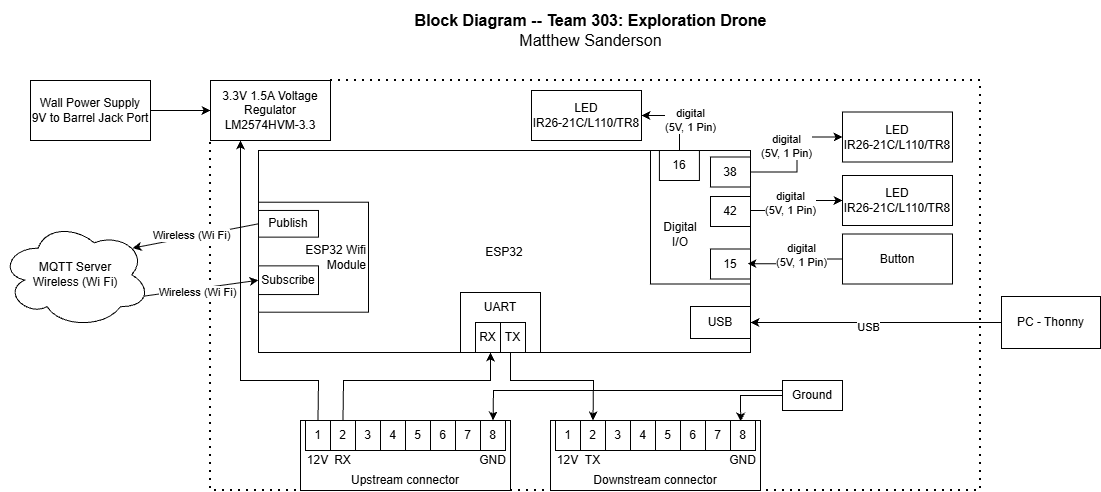

The diagram above was exported from draw.io. Its source (the exported page's mxGraphModel, read from the mxfile embedded in the PNG):
<mxGraphModel dx="1653" dy="743" grid="1" gridSize="10" guides="1" tooltips="1" connect="1" arrows="1" fold="1" page="1" pageScale="1" pageWidth="827" pageHeight="1169" math="0" shadow="0">
  <root>
    <mxCell id="0" />
    <mxCell id="1" parent="0" />
    <mxCell id="LJPs0a7fSeEYeyqodHR9-161" parent="1" style="text;html=1;strokeColor=none;fillColor=none;align=center;verticalAlign=middle;whiteSpace=wrap;rounded=0;fontSize=16;" value="&lt;div style=&quot;font-size: 16px&quot;&gt;&lt;b style=&quot;font-size: 16px&quot;&gt;Block Diagram -- Team 303: Exploration Drone&lt;/b&gt;&lt;/div&gt;&lt;div style=&quot;font-size: 16px&quot;&gt;Matthew Sanderson&lt;br style=&quot;font-size: 16px&quot;&gt;&lt;/div&gt;" vertex="1">
      <mxGeometry height="60" width="721.38" x="360" y="110" as="geometry" />
    </mxCell>
    <mxCell id="5295RYL55HjMznp0s4Yx-22" parent="1" style="rounded=0;whiteSpace=wrap;html=1;verticalAlign=top;fillColor=none;movable=1;resizable=1;rotatable=1;deletable=1;editable=1;locked=0;connectable=1;" value="" vertex="1">
      <mxGeometry height="202" width="492" x="388" y="260" as="geometry" />
    </mxCell>
    <mxCell id="5295RYL55HjMznp0s4Yx-25" connectable="0" parent="1" style="group" value="" vertex="1">
      <mxGeometry height="114.71" width="110" x="388" y="307" as="geometry" />
    </mxCell>
    <mxCell id="5295RYL55HjMznp0s4Yx-26" parent="5295RYL55HjMznp0s4Yx-25" style="rounded=0;whiteSpace=wrap;html=1;align=right;" value="ESP32 Wifi&lt;br&gt;Module" vertex="1">
      <mxGeometry height="110" width="110" y="4.71" as="geometry" />
    </mxCell>
    <mxCell id="5295RYL55HjMznp0s4Yx-27" parent="5295RYL55HjMznp0s4Yx-25" style="rounded=0;whiteSpace=wrap;html=1;" value="Publish" vertex="1">
      <mxGeometry height="26.69" width="60" y="12.96" as="geometry" />
    </mxCell>
    <mxCell id="5295RYL55HjMznp0s4Yx-29" parent="5295RYL55HjMznp0s4Yx-25" style="rounded=0;whiteSpace=wrap;html=1;" value="Subscribe" vertex="1">
      <mxGeometry height="28.7" width="60" y="68.35" as="geometry" />
    </mxCell>
    <mxCell id="5295RYL55HjMznp0s4Yx-68" parent="1" style="rounded=0;whiteSpace=wrap;html=1;" value="3.3V 1.5A Voltage Regulator&lt;div&gt;LM2574HVM-3.3&lt;/div&gt;" vertex="1">
      <mxGeometry height="60" width="120" x="340" y="190" as="geometry" />
    </mxCell>
    <mxCell id="5295RYL55HjMznp0s4Yx-69" edge="1" parent="1" source="5295RYL55HjMznp0s4Yx-68" style="endArrow=none;dashed=1;html=1;dashPattern=1 3;strokeWidth=2;rounded=0;exitX=1;exitY=0;exitDx=0;exitDy=0;entryX=0;entryY=1;entryDx=0;entryDy=0;" target="5295RYL55HjMznp0s4Yx-68" value="">
      <mxGeometry height="50" relative="1" width="50" as="geometry">
        <Array as="points">
          <mxPoint x="1110" y="190" />
          <mxPoint x="1110" y="600" />
          <mxPoint x="340" y="600" />
        </Array>
        <mxPoint x="359" y="390" as="sourcePoint" />
        <mxPoint x="409" y="340" as="targetPoint" />
      </mxGeometry>
    </mxCell>
    <mxCell id="5295RYL55HjMznp0s4Yx-78" edge="1" parent="1" source="5295RYL55HjMznp0s4Yx-79" style="edgeStyle=orthogonalEdgeStyle;rounded=0;orthogonalLoop=1;jettySize=auto;html=1;entryX=0;entryY=0.5;entryDx=0;entryDy=0;" target="5295RYL55HjMznp0s4Yx-68" value="">
      <mxGeometry relative="1" as="geometry">
        <mxPoint x="-67" y="220.5" as="targetPoint" />
      </mxGeometry>
    </mxCell>
    <mxCell id="5295RYL55HjMznp0s4Yx-79" parent="1" style="rounded=0;whiteSpace=wrap;html=1;" value="&lt;div&gt;Wall Power Supply&lt;/div&gt;&lt;div&gt;9V to Barrel Jack Port&lt;/div&gt;" vertex="1">
      <mxGeometry height="60" width="120" x="160" y="190" as="geometry" />
    </mxCell>
    <mxCell id="5295RYL55HjMznp0s4Yx-80" parent="1" style="rounded=0;whiteSpace=wrap;html=1;fillColor=none;verticalAlign=top;" value="" vertex="1">
      <mxGeometry height="133.5" width="100" x="780" y="260" as="geometry" />
    </mxCell>
    <mxCell id="5295RYL55HjMznp0s4Yx-81" parent="1" style="rounded=0;whiteSpace=wrap;html=1;" value="RC4" vertex="1">
      <mxGeometry height="30" width="40" x="840" y="306" as="geometry" />
    </mxCell>
    <mxCell id="5295RYL55HjMznp0s4Yx-82" parent="1" style="rounded=0;whiteSpace=wrap;html=1;" value="15" vertex="1">
      <mxGeometry height="30" width="40" x="840" y="358.5" as="geometry" />
    </mxCell>
    <mxCell id="5295RYL55HjMznp0s4Yx-83" parent="1" style="rounded=0;whiteSpace=wrap;html=1;" value="LED&lt;div&gt;IR26-21C/L110/TR8&lt;/div&gt;" vertex="1">
      <mxGeometry height="50" width="110" x="972" y="285" as="geometry" />
    </mxCell>
    <mxCell id="5295RYL55HjMznp0s4Yx-84" parent="1" style="rounded=0;whiteSpace=wrap;html=1;" value="&lt;div&gt;Button&lt;/div&gt;" vertex="1">
      <mxGeometry height="50" width="110" x="972" y="343.5" as="geometry" />
    </mxCell>
    <mxCell id="5295RYL55HjMznp0s4Yx-85" parent="1" style="text;html=1;align=center;verticalAlign=middle;whiteSpace=wrap;rounded=0;" value="Digital&lt;div&gt;I/O&lt;/div&gt;" vertex="1">
      <mxGeometry height="30" width="60" x="780" y="328.5" as="geometry" />
    </mxCell>
    <mxCell id="5295RYL55HjMznp0s4Yx-88" edge="1" parent="1" source="5295RYL55HjMznp0s4Yx-84" style="edgeStyle=orthogonalEdgeStyle;rounded=0;orthogonalLoop=1;jettySize=auto;html=1;entryX=0.925;entryY=0.489;entryDx=0;entryDy=0;entryPerimeter=0;exitX=0;exitY=0.5;exitDx=0;exitDy=0;" target="5295RYL55HjMznp0s4Yx-82" value="">
      <mxGeometry relative="1" as="geometry">
        <Array as="points">
          <mxPoint x="920" y="369" />
          <mxPoint x="920" y="373" />
        </Array>
        <mxPoint x="733" y="372.5" as="sourcePoint" />
        <mxPoint x="623" y="362.5" as="targetPoint" />
      </mxGeometry>
    </mxCell>
    <mxCell id="5295RYL55HjMznp0s4Yx-89" connectable="0" parent="5295RYL55HjMznp0s4Yx-88" style="edgeLabel;html=1;align=center;verticalAlign=middle;resizable=0;points=[];" value="digital&lt;div&gt;(5V, 1 Pin)&lt;/div&gt;" vertex="1">
      <mxGeometry relative="1" x="-0.2867" as="geometry">
        <mxPoint x="-6" y="-4" as="offset" />
      </mxGeometry>
    </mxCell>
    <mxCell id="Y12WuvIi-4yGXczCESL_-1" parent="1" style="ellipse;shape=cloud;whiteSpace=wrap;html=1;" value="MQTT Server&lt;br&gt;Wireless (Wi Fi)" vertex="1">
      <mxGeometry height="106.5" width="150" x="130" y="331" as="geometry" />
    </mxCell>
    <mxCell id="Y12WuvIi-4yGXczCESL_-2" edge="1" parent="1" source="Y12WuvIi-4yGXczCESL_-1" style="endArrow=classic;html=1;rounded=0;exitX=0.96;exitY=0.7;exitDx=0;exitDy=0;exitPerimeter=0;entryX=0;entryY=0.5;entryDx=0;entryDy=0;" target="5295RYL55HjMznp0s4Yx-29" value="">
      <mxGeometry height="50" relative="1" width="50" as="geometry">
        <mxPoint x="290" y="320" as="sourcePoint" />
        <mxPoint x="340" y="270" as="targetPoint" />
      </mxGeometry>
    </mxCell>
    <mxCell id="Y12WuvIi-4yGXczCESL_-5" connectable="0" parent="Y12WuvIi-4yGXczCESL_-2" style="edgeLabel;html=1;align=center;verticalAlign=middle;resizable=0;points=[];" value="Wireless (Wi Fi)" vertex="1">
      <mxGeometry relative="1" x="-0.0769" y="-3" as="geometry">
        <mxPoint as="offset" />
      </mxGeometry>
    </mxCell>
    <mxCell id="Y12WuvIi-4yGXczCESL_-3" edge="1" parent="1" source="5295RYL55HjMznp0s4Yx-27" style="endArrow=classic;html=1;rounded=0;exitX=0;exitY=0.5;exitDx=0;exitDy=0;entryX=0.88;entryY=0.25;entryDx=0;entryDy=0;entryPerimeter=0;" target="Y12WuvIi-4yGXczCESL_-1" value="">
      <mxGeometry height="50" relative="1" width="50" as="geometry">
        <mxPoint x="-80" y="356" as="sourcePoint" />
        <mxPoint x="34" y="340" as="targetPoint" />
      </mxGeometry>
    </mxCell>
    <mxCell id="Y12WuvIi-4yGXczCESL_-4" connectable="0" parent="Y12WuvIi-4yGXczCESL_-3" style="edgeLabel;html=1;align=center;verticalAlign=middle;resizable=0;points=[];" value="Wireless (Wi Fi)" vertex="1">
      <mxGeometry relative="1" x="0.2064" as="geometry">
        <mxPoint x="8" y="-3" as="offset" />
      </mxGeometry>
    </mxCell>
    <mxCell id="Y12WuvIi-4yGXczCESL_-19" parent="1" style="rounded=0;whiteSpace=wrap;html=1;" value="USB" vertex="1">
      <mxGeometry height="32" width="60" x="820" y="416" as="geometry" />
    </mxCell>
    <mxCell id="Y12WuvIi-4yGXczCESL_-20" parent="1" style="rounded=0;whiteSpace=wrap;html=1;" value="PC - Thonny" vertex="1">
      <mxGeometry height="52" width="99" x="1131" y="406" as="geometry" />
    </mxCell>
    <mxCell id="Y12WuvIi-4yGXczCESL_-21" edge="1" parent="1" source="Y12WuvIi-4yGXczCESL_-20" style="endArrow=classic;html=1;rounded=0;exitX=0;exitY=0.5;exitDx=0;exitDy=0;entryX=1;entryY=0.5;entryDx=0;entryDy=0;" target="Y12WuvIi-4yGXczCESL_-19" value="">
      <mxGeometry height="50" relative="1" width="50" as="geometry">
        <mxPoint x="610" y="430" as="sourcePoint" />
        <mxPoint x="660" y="380" as="targetPoint" />
      </mxGeometry>
    </mxCell>
    <mxCell id="Y12WuvIi-4yGXczCESL_-22" connectable="0" parent="Y12WuvIi-4yGXczCESL_-21" style="edgeLabel;html=1;align=center;verticalAlign=middle;resizable=0;points=[];" value="USB" vertex="1">
      <mxGeometry relative="1" x="0.1522" y="3" as="geometry">
        <mxPoint x="11" y="1" as="offset" />
      </mxGeometry>
    </mxCell>
    <mxCell id="Y12WuvIi-4yGXczCESL_-24" parent="1" style="text;html=1;whiteSpace=wrap;strokeColor=none;fillColor=none;align=center;verticalAlign=middle;rounded=0;" value="ESP32" vertex="1">
      <mxGeometry height="23" width="54" x="607" y="350.5" as="geometry" />
    </mxCell>
    <mxCell id="l-HjrX4urc__hPspPB0L-2" parent="1" style="whiteSpace=wrap;html=1;" value="" vertex="1">
      <mxGeometry height="60" width="80" x="590" y="402" as="geometry" />
    </mxCell>
    <mxCell id="l-HjrX4urc__hPspPB0L-3" parent="1" style="text;html=1;whiteSpace=wrap;strokeColor=none;fillColor=none;align=center;verticalAlign=middle;rounded=0;" value="UART" vertex="1">
      <mxGeometry height="30" width="60" x="600" y="402" as="geometry" />
    </mxCell>
    <mxCell id="l-HjrX4urc__hPspPB0L-4" parent="1" style="whiteSpace=wrap;html=1;" value="RX" vertex="1">
      <mxGeometry height="30" width="25" x="605" y="432" as="geometry" />
    </mxCell>
    <mxCell id="l-HjrX4urc__hPspPB0L-5" parent="1" style="whiteSpace=wrap;html=1;" value="TX" vertex="1">
      <mxGeometry height="30" width="25" x="630" y="432" as="geometry" />
    </mxCell>
    <mxCell id="l-HjrX4urc__hPspPB0L-6" connectable="0" parent="1" style="group" value="" vertex="1">
      <mxGeometry height="70" width="210" x="680.0000000000001" y="530" as="geometry" />
    </mxCell>
    <mxCell id="l-HjrX4urc__hPspPB0L-7" parent="l-HjrX4urc__hPspPB0L-6" style="whiteSpace=wrap;html=1;direction=east;" value="" vertex="1">
      <mxGeometry height="70" width="210" as="geometry" />
    </mxCell>
    <mxCell id="l-HjrX4urc__hPspPB0L-8" parent="l-HjrX4urc__hPspPB0L-6" style="text;html=1;whiteSpace=wrap;strokeColor=none;fillColor=none;align=center;verticalAlign=middle;rounded=0;direction=east;" value="Downstream connector" vertex="1">
      <mxGeometry height="20" width="210" y="50" as="geometry" />
    </mxCell>
    <mxCell id="l-HjrX4urc__hPspPB0L-9" parent="l-HjrX4urc__hPspPB0L-6" style="whiteSpace=wrap;html=1;direction=east;" value="1" vertex="1">
      <mxGeometry height="30" width="25" x="5" as="geometry" />
    </mxCell>
    <mxCell id="l-HjrX4urc__hPspPB0L-10" parent="l-HjrX4urc__hPspPB0L-6" style="whiteSpace=wrap;html=1;direction=east;" value="2" vertex="1">
      <mxGeometry height="30" width="25" x="30" as="geometry" />
    </mxCell>
    <mxCell id="l-HjrX4urc__hPspPB0L-11" parent="l-HjrX4urc__hPspPB0L-6" style="whiteSpace=wrap;html=1;direction=east;" value="3" vertex="1">
      <mxGeometry height="30" width="25" x="55" as="geometry" />
    </mxCell>
    <mxCell id="l-HjrX4urc__hPspPB0L-12" parent="l-HjrX4urc__hPspPB0L-6" style="whiteSpace=wrap;html=1;direction=east;" value="4" vertex="1">
      <mxGeometry height="30" width="25" x="80" as="geometry" />
    </mxCell>
    <mxCell id="l-HjrX4urc__hPspPB0L-13" parent="l-HjrX4urc__hPspPB0L-6" style="whiteSpace=wrap;html=1;direction=east;" value="5" vertex="1">
      <mxGeometry height="30" width="25" x="105" as="geometry" />
    </mxCell>
    <mxCell id="l-HjrX4urc__hPspPB0L-14" parent="l-HjrX4urc__hPspPB0L-6" style="whiteSpace=wrap;html=1;direction=east;" value="6" vertex="1">
      <mxGeometry height="30" width="25" x="130" as="geometry" />
    </mxCell>
    <mxCell id="l-HjrX4urc__hPspPB0L-15" parent="l-HjrX4urc__hPspPB0L-6" style="whiteSpace=wrap;html=1;direction=east;" value="7" vertex="1">
      <mxGeometry height="30" width="25" x="155" as="geometry" />
    </mxCell>
    <mxCell id="l-HjrX4urc__hPspPB0L-16" parent="l-HjrX4urc__hPspPB0L-6" style="whiteSpace=wrap;html=1;direction=east;" value="8" vertex="1">
      <mxGeometry height="30" width="25" x="180" as="geometry" />
    </mxCell>
    <mxCell id="l-HjrX4urc__hPspPB0L-17" parent="l-HjrX4urc__hPspPB0L-6" style="text;html=1;whiteSpace=wrap;strokeColor=none;fillColor=none;align=center;verticalAlign=middle;rounded=0;direction=east;" value="12V" vertex="1">
      <mxGeometry height="20" width="25" x="5" y="30" as="geometry" />
    </mxCell>
    <mxCell id="l-HjrX4urc__hPspPB0L-18" parent="l-HjrX4urc__hPspPB0L-6" style="text;html=1;whiteSpace=wrap;strokeColor=none;fillColor=none;align=center;verticalAlign=middle;rounded=0;direction=east;" value="TX" vertex="1">
      <mxGeometry height="20" width="25" x="30" y="30" as="geometry" />
    </mxCell>
    <mxCell id="l-HjrX4urc__hPspPB0L-19" parent="l-HjrX4urc__hPspPB0L-6" style="text;html=1;whiteSpace=wrap;strokeColor=none;fillColor=none;align=center;verticalAlign=middle;rounded=0;direction=east;" value="GND" vertex="1">
      <mxGeometry height="20" width="25" x="180" y="30" as="geometry" />
    </mxCell>
    <mxCell id="l-HjrX4urc__hPspPB0L-20" connectable="0" parent="1" style="group" value="" vertex="1">
      <mxGeometry height="70" width="210" x="430" y="530" as="geometry" />
    </mxCell>
    <mxCell id="l-HjrX4urc__hPspPB0L-21" parent="l-HjrX4urc__hPspPB0L-20" style="whiteSpace=wrap;html=1;direction=east;" value="" vertex="1">
      <mxGeometry height="70" width="210" as="geometry" />
    </mxCell>
    <mxCell id="l-HjrX4urc__hPspPB0L-22" parent="l-HjrX4urc__hPspPB0L-20" style="text;html=1;whiteSpace=wrap;strokeColor=none;fillColor=none;align=center;verticalAlign=middle;rounded=0;direction=east;" value="Upstream connector" vertex="1">
      <mxGeometry height="20" width="210" y="50" as="geometry" />
    </mxCell>
    <mxCell id="l-HjrX4urc__hPspPB0L-23" parent="l-HjrX4urc__hPspPB0L-20" style="whiteSpace=wrap;html=1;direction=east;" value="1" vertex="1">
      <mxGeometry height="30" width="25" x="5" as="geometry" />
    </mxCell>
    <mxCell id="l-HjrX4urc__hPspPB0L-24" parent="l-HjrX4urc__hPspPB0L-20" style="whiteSpace=wrap;html=1;direction=east;" value="2" vertex="1">
      <mxGeometry height="30" width="25" x="30" as="geometry" />
    </mxCell>
    <mxCell id="l-HjrX4urc__hPspPB0L-25" parent="l-HjrX4urc__hPspPB0L-20" style="whiteSpace=wrap;html=1;direction=east;" value="3" vertex="1">
      <mxGeometry height="30" width="25" x="55" as="geometry" />
    </mxCell>
    <mxCell id="l-HjrX4urc__hPspPB0L-26" parent="l-HjrX4urc__hPspPB0L-20" style="whiteSpace=wrap;html=1;direction=east;" value="4" vertex="1">
      <mxGeometry height="30" width="25" x="80" as="geometry" />
    </mxCell>
    <mxCell id="l-HjrX4urc__hPspPB0L-27" parent="l-HjrX4urc__hPspPB0L-20" style="whiteSpace=wrap;html=1;direction=east;" value="5" vertex="1">
      <mxGeometry height="30" width="25" x="105" as="geometry" />
    </mxCell>
    <mxCell id="l-HjrX4urc__hPspPB0L-28" parent="l-HjrX4urc__hPspPB0L-20" style="whiteSpace=wrap;html=1;direction=east;" value="6" vertex="1">
      <mxGeometry height="30" width="25" x="130" as="geometry" />
    </mxCell>
    <mxCell id="l-HjrX4urc__hPspPB0L-29" parent="l-HjrX4urc__hPspPB0L-20" style="whiteSpace=wrap;html=1;direction=east;" value="7" vertex="1">
      <mxGeometry height="30" width="25" x="155" as="geometry" />
    </mxCell>
    <mxCell id="l-HjrX4urc__hPspPB0L-30" parent="l-HjrX4urc__hPspPB0L-20" style="whiteSpace=wrap;html=1;direction=east;" value="8" vertex="1">
      <mxGeometry height="30" width="25" x="180" as="geometry" />
    </mxCell>
    <mxCell id="l-HjrX4urc__hPspPB0L-31" parent="l-HjrX4urc__hPspPB0L-20" style="text;html=1;whiteSpace=wrap;strokeColor=none;fillColor=none;align=center;verticalAlign=middle;rounded=0;direction=east;" value="12V" vertex="1">
      <mxGeometry height="20" width="25" x="5" y="30" as="geometry" />
    </mxCell>
    <mxCell id="l-HjrX4urc__hPspPB0L-32" parent="l-HjrX4urc__hPspPB0L-20" style="text;html=1;whiteSpace=wrap;strokeColor=none;fillColor=none;align=center;verticalAlign=middle;rounded=0;direction=east;" value="RX" vertex="1">
      <mxGeometry height="20" width="25" x="30" y="30" as="geometry" />
    </mxCell>
    <mxCell id="l-HjrX4urc__hPspPB0L-33" parent="l-HjrX4urc__hPspPB0L-20" style="text;html=1;whiteSpace=wrap;strokeColor=none;fillColor=none;align=center;verticalAlign=middle;rounded=0;direction=east;" value="GND" vertex="1">
      <mxGeometry height="20" width="25" x="180" y="30" as="geometry" />
    </mxCell>
    <mxCell id="l-HjrX4urc__hPspPB0L-34" edge="1" parent="1" source="l-HjrX4urc__hPspPB0L-5" style="endArrow=classic;html=1;rounded=0;exitX=0.4;exitY=0.989;exitDx=0;exitDy=0;exitPerimeter=0;entryX=0.5;entryY=0;entryDx=0;entryDy=0;" target="l-HjrX4urc__hPspPB0L-10" value="">
      <mxGeometry height="50" relative="1" width="50" as="geometry">
        <Array as="points">
          <mxPoint x="640" y="490" />
          <mxPoint x="723" y="490" />
        </Array>
        <mxPoint x="640" y="470" as="sourcePoint" />
        <mxPoint x="750" y="510" as="targetPoint" />
      </mxGeometry>
    </mxCell>
    <mxCell id="l-HjrX4urc__hPspPB0L-39" edge="1" parent="1" source="l-HjrX4urc__hPspPB0L-24" style="endArrow=classic;html=1;rounded=0;exitX=0.5;exitY=0;exitDx=0;exitDy=0;" value="">
      <mxGeometry height="50" relative="1" width="50" as="geometry">
        <Array as="points">
          <mxPoint x="473" y="490" />
          <mxPoint x="620" y="490" />
        </Array>
        <mxPoint x="570" y="512" as="sourcePoint" />
        <mxPoint x="620" y="462" as="targetPoint" />
      </mxGeometry>
    </mxCell>
    <mxCell id="l-HjrX4urc__hPspPB0L-44" edge="1" parent="1" source="l-HjrX4urc__hPspPB0L-23" style="endArrow=classic;html=1;rounded=0;exitX=0.5;exitY=0;exitDx=0;exitDy=0;entryX=0.25;entryY=1;entryDx=0;entryDy=0;" target="5295RYL55HjMznp0s4Yx-68" value="">
      <mxGeometry height="50" relative="1" width="50" as="geometry">
        <Array as="points">
          <mxPoint x="448" y="490" />
          <mxPoint x="370" y="490" />
        </Array>
        <mxPoint x="520" y="430" as="sourcePoint" />
        <mxPoint x="570" y="380" as="targetPoint" />
      </mxGeometry>
    </mxCell>
    <mxCell id="l-HjrX4urc__hPspPB0L-45" parent="1" style="rounded=0;whiteSpace=wrap;html=1;" value="Ground" vertex="1">
      <mxGeometry height="30" width="60" x="912" y="490" as="geometry" />
    </mxCell>
    <mxCell id="l-HjrX4urc__hPspPB0L-47" edge="1" parent="1" source="l-HjrX4urc__hPspPB0L-45" style="endArrow=classic;html=1;rounded=0;exitX=0;exitY=0.5;exitDx=0;exitDy=0;entryX=0.408;entryY=0.038;entryDx=0;entryDy=0;entryPerimeter=0;" target="l-HjrX4urc__hPspPB0L-16" value="">
      <mxGeometry height="50" relative="1" width="50" as="geometry">
        <Array as="points">
          <mxPoint x="870" y="505" />
        </Array>
        <mxPoint x="700" y="380" as="sourcePoint" />
        <mxPoint x="750" y="330" as="targetPoint" />
      </mxGeometry>
    </mxCell>
    <mxCell id="l-HjrX4urc__hPspPB0L-48" edge="1" parent="1" source="l-HjrX4urc__hPspPB0L-45" style="endArrow=classic;html=1;rounded=0;exitX=-0.005;exitY=0.337;exitDx=0;exitDy=0;exitPerimeter=0;entryX=0.5;entryY=0;entryDx=0;entryDy=0;" target="l-HjrX4urc__hPspPB0L-30" value="">
      <mxGeometry height="50" relative="1" width="50" as="geometry">
        <Array as="points">
          <mxPoint x="623" y="500" />
        </Array>
        <mxPoint x="860" y="500" as="sourcePoint" />
        <mxPoint x="650" y="500" as="targetPoint" />
      </mxGeometry>
    </mxCell>
    <mxCell id="l-HjrX4urc__hPspPB0L-53" parent="1" style="rounded=0;whiteSpace=wrap;html=1;" value="42" vertex="1">
      <mxGeometry height="30" width="40" x="840" y="306" as="geometry" />
    </mxCell>
    <mxCell id="l-HjrX4urc__hPspPB0L-55" parent="1" style="rounded=0;whiteSpace=wrap;html=1;" value="LED&lt;div&gt;IR26-21C/L110/TR8&lt;/div&gt;" vertex="1">
      <mxGeometry height="50" width="110" x="972" y="285" as="geometry" />
    </mxCell>
    <mxCell id="l-HjrX4urc__hPspPB0L-57" edge="1" parent="1" style="edgeStyle=orthogonalEdgeStyle;rounded=0;orthogonalLoop=1;jettySize=auto;html=1;exitX=1.004;exitY=0.455;exitDx=0;exitDy=0;exitPerimeter=0;" target="l-HjrX4urc__hPspPB0L-55" value="">
      <mxGeometry relative="1" as="geometry">
        <Array as="points" />
        <mxPoint x="880" y="320" as="sourcePoint" />
        <mxPoint x="738" y="315" as="targetPoint" />
      </mxGeometry>
    </mxCell>
    <mxCell id="l-HjrX4urc__hPspPB0L-58" connectable="0" parent="l-HjrX4urc__hPspPB0L-57" style="edgeLabel;html=1;align=center;verticalAlign=middle;resizable=0;points=[];" value="digital&lt;div&gt;(5V, 1 Pin)&lt;/div&gt;" vertex="1">
      <mxGeometry relative="1" x="0.1829" as="geometry">
        <mxPoint x="-11" y="2" as="offset" />
      </mxGeometry>
    </mxCell>
    <mxCell id="l-HjrX4urc__hPspPB0L-61" parent="1" style="rounded=0;whiteSpace=wrap;html=1;" value="LED&lt;div&gt;IR26-21C/L110/TR8&lt;/div&gt;" vertex="1">
      <mxGeometry height="50" width="110" x="972" y="221.5" as="geometry" />
    </mxCell>
    <mxCell id="l-HjrX4urc__hPspPB0L-62" parent="1" style="rounded=0;whiteSpace=wrap;html=1;" value="LED&lt;div&gt;IR26-21C/L110/TR8&lt;/div&gt;" vertex="1">
      <mxGeometry height="50" width="110" x="661" y="200" as="geometry" />
    </mxCell>
    <mxCell id="l-HjrX4urc__hPspPB0L-63" parent="1" style="rounded=0;whiteSpace=wrap;html=1;" value="38" vertex="1">
      <mxGeometry height="30" width="40" x="840" y="266.5" as="geometry" />
    </mxCell>
    <mxCell id="l-HjrX4urc__hPspPB0L-64" parent="1" style="rounded=0;whiteSpace=wrap;html=1;" value="16" vertex="1">
      <mxGeometry height="30" width="40" x="788.9099999999999" y="260" as="geometry" />
    </mxCell>
    <mxCell id="l-HjrX4urc__hPspPB0L-65" edge="1" parent="1" style="edgeStyle=orthogonalEdgeStyle;rounded=0;orthogonalLoop=1;jettySize=auto;html=1;exitX=1.004;exitY=0.455;exitDx=0;exitDy=0;exitPerimeter=0;entryX=0;entryY=0.5;entryDx=0;entryDy=0;" target="l-HjrX4urc__hPspPB0L-61" value="">
      <mxGeometry relative="1" as="geometry">
        <Array as="points" />
        <mxPoint x="879.97" y="281.5" as="sourcePoint" />
        <mxPoint x="940" y="239" as="targetPoint" />
      </mxGeometry>
    </mxCell>
    <mxCell id="l-HjrX4urc__hPspPB0L-66" connectable="0" parent="l-HjrX4urc__hPspPB0L-65" style="edgeLabel;html=1;align=center;verticalAlign=middle;resizable=0;points=[];" value="digital&lt;div&gt;(5V, 1 Pin)&lt;/div&gt;" vertex="1">
      <mxGeometry relative="1" x="0.1829" as="geometry">
        <mxPoint x="-11" y="2" as="offset" />
      </mxGeometry>
    </mxCell>
    <mxCell id="l-HjrX4urc__hPspPB0L-67" edge="1" parent="1" source="l-HjrX4urc__hPspPB0L-64" style="edgeStyle=orthogonalEdgeStyle;rounded=0;orthogonalLoop=1;jettySize=auto;html=1;exitX=0.5;exitY=0;exitDx=0;exitDy=0;entryX=1;entryY=0.5;entryDx=0;entryDy=0;" target="l-HjrX4urc__hPspPB0L-62" value="">
      <mxGeometry relative="1" as="geometry">
        <Array as="points" />
        <mxPoint x="803.99" y="238.97000000000003" as="sourcePoint" />
        <mxPoint x="895.99" y="228.97000000000003" as="targetPoint" />
      </mxGeometry>
    </mxCell>
    <mxCell id="l-HjrX4urc__hPspPB0L-68" connectable="0" parent="l-HjrX4urc__hPspPB0L-67" style="edgeLabel;html=1;align=center;verticalAlign=middle;resizable=0;points=[];" value="digital&lt;div&gt;(5V, 1 Pin)&lt;/div&gt;" vertex="1">
      <mxGeometry relative="1" x="0.1829" as="geometry">
        <mxPoint x="19" y="4" as="offset" />
      </mxGeometry>
    </mxCell>
  </root>
</mxGraphModel>